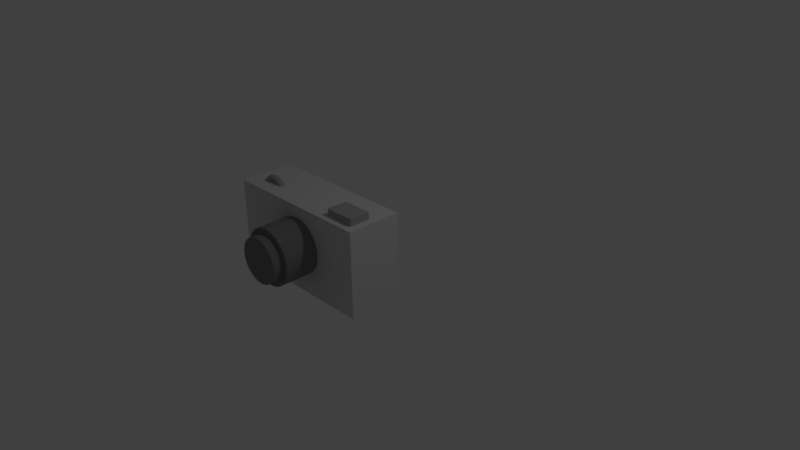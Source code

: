 # Source: camera.blend  (saved by Blender 2.77.0; exported with 4.5.12 LTS)
import bpy
from mathutils import Matrix  # noqa: F401  (used for matrix-valued properties, if any)

bpy.ops.wm.read_factory_settings(use_empty=True)
scene = bpy.context.scene
scene.name = 'Scene'

# ---- collections
col_collection_1 = bpy.data.collections.new('Collection 1'); scene.collection.children.link(col_collection_1)

# ---- materials (node trees are filled in below, after node groups)
mat_material_005 = bpy.data.materials.new('Material.005')
mat_material_005.alpha_threshold = 0.0
mat_material_005.roughness = 0.5
mat_material_001 = bpy.data.materials.new('Material.001')
mat_material_001.alpha_threshold = 0.0
mat_material_001.roughness = 0.5
mat_material_006 = bpy.data.materials.new('Material.006')
mat_material_006.alpha_threshold = 0.0
mat_material_006.roughness = 0.5
mat_material_007 = bpy.data.materials.new('Material.007')
mat_material_007.alpha_threshold = 0.0
mat_material_007.roughness = 0.5

# ---- material node trees
mat_material_005.use_nodes = True; mat_material_005.node_tree.nodes.clear()
_N = mat_material_005.node_tree.nodes; _L = mat_material_005.node_tree.links
n0 = _N.new('ShaderNodeOutputMaterial'); n0.name = 'Material Output'; n0.location = (300, 300)
n1 = _N.new('ShaderNodeBsdfDiffuse'); n1.name = 'Diffuse BSDF'; n1.location = (10, 300)
n1.inputs[0].default_value = (0.4109, 0.4109, 0.4109, 1.0)
_L.new(n1.outputs[0], n0.inputs[0])
n0.is_active_output = True
mat_material_001.use_nodes = True; mat_material_001.node_tree.nodes.clear()
_N = mat_material_001.node_tree.nodes; _L = mat_material_001.node_tree.links
n0 = _N.new('ShaderNodeOutputMaterial'); n0.name = 'Material Output'; n0.location = (300, 300)
n1 = _N.new('ShaderNodeBsdfDiffuse'); n1.name = 'Diffuse BSDF'; n1.location = (10, 300)
n1.inputs[0].default_value = (0.6738, 0.6738, 0.6738, 1.0)
_L.new(n1.outputs[0], n0.inputs[0])
n0.is_active_output = True
mat_material_006.use_nodes = True; mat_material_006.node_tree.nodes.clear()
_N = mat_material_006.node_tree.nodes; _L = mat_material_006.node_tree.links
n0 = _N.new('ShaderNodeOutputMaterial'); n0.name = 'Material Output'; n0.location = (300, 300)
n1 = _N.new('ShaderNodeBsdfDiffuse'); n1.name = 'Diffuse BSDF'; n1.location = (10, 300)
n1.inputs[0].default_value = (0.2203, 0.2203, 0.2203, 1.0)
_L.new(n1.outputs[0], n0.inputs[0])
n0.is_active_output = True
mat_material_007.use_nodes = True; mat_material_007.node_tree.nodes.clear()
_N = mat_material_007.node_tree.nodes; _L = mat_material_007.node_tree.links
n0 = _N.new('ShaderNodeOutputMaterial'); n0.name = 'Material Output'; n0.location = (300, 300)
n1 = _N.new('ShaderNodeBsdfDiffuse'); n1.name = 'Diffuse BSDF'; n1.location = (10, 300)
n1.inputs[0].default_value = (0.9551, 0.9551, 0.9551, 1.0)
_L.new(n1.outputs[0], n0.inputs[0])
n0.is_active_output = True

# ---- world
world_world = bpy.data.worlds.new('World'); scene.world = world_world
world_world.color = (0.05088, 0.05088, 0.05088)
world_world.use_sun_shadow = False
world_world.sun_shadow_jitter_overblur = 0.0
world_world.cycles.sampling_method = 'MANUAL'

# ---- cameras
cam_camera = bpy.data.cameras.new('Camera')
cam_camera.clip_end = 100.0
cam_camera.lens = 35.0
cam_camera.sensor_width = 32.0
cam_camera.sensor_height = 18.0
cam_camera.ortho_scale = 7.314
cam_camera.dof.focus_distance = 0.0

# ---- lights
light_lamp = bpy.data.lights.new('Lamp', 'POINT')
light_lamp.transmission_factor = 0.0
light_lamp.cutoff_distance = 30.0
light_lamp.energy = 100.0
light_lamp.shadow_buffer_clip_start = 1.001
light_lamp.shadow_soft_size = 0.1
light_lamp.shadow_maximum_resolution = 0.006
light_lamp.use_absolute_resolution = True

# ---- meshes
me_cube_001 = bpy.data.meshes.new('Cube.001')
me_cube_001.from_pydata([(-8.413, -4.768e-07, -1.538), (-8.456, -0.1587, -1.538), (-8.572, -0.2748, -1.538), (-8.731, -0.3173, -1.538), (-8.889, -0.2748, -1.538), (-9.006, -0.1587, -1.538), (-9.048, -4.768e-07, -1.538), (-9.006, 0.1587, -1.538), (-8.889, 0.2748, -1.538), (-8.731, 0.3173, -1.538), (-8.572, 0.2748, -1.538), (-8.456, 0.1587, -1.538), (-8.427, -4.612e-07, -1.331), (-8.469, -0.1587, -1.337), (-8.584, -0.2748, -1.352), (-8.742, -0.3173, -1.373), (-8.899, -0.2748, -1.394), (-9.014, -0.1587, -1.409), (-9.056, -4.675e-07, -1.414), (-9.014, 0.1587, -1.409), (-8.899, 0.2748, -1.394), (-8.742, 0.3173, -1.373), (-8.584, 0.2748, -1.352), (-8.469, 0.1587, -1.337), (-8.468, -4.458e-07, -1.128), (-8.509, -0.1587, -1.139), (-8.621, -0.2748, -1.169), (-8.774, -0.3173, -1.21), (-8.927, -0.2748, -1.251), (-9.039, -0.1587, -1.281), (-9.081, -4.582e-07, -1.292), (-9.039, 0.1587, -1.281), (-8.927, 0.2748, -1.251), (-8.774, 0.3173, -1.21), (-8.621, 0.2748, -1.169), (-8.509, 0.1587, -1.139), (-8.534, -4.31e-07, -0.9313), (-8.574, -0.1587, -0.9476), (-8.681, -0.2748, -0.992), (-8.827, -0.3173, -1.053), (-8.974, -0.2748, -1.113), (-9.081, -0.1587, -1.158), (-9.121, -4.493e-07, -1.174), (-9.081, 0.1587, -1.158), (-8.974, 0.2748, -1.113), (-8.827, 0.3173, -1.053), (-8.681, 0.2748, -0.992), (-8.574, 0.1587, -0.9476), (-8.626, -4.169e-07, -0.7452), (-8.663, -0.1587, -0.7664), (-8.763, -0.2748, -0.8245), (-8.901, -0.3173, -0.9038), (-9.038, -0.2748, -0.9832), (-9.139, -0.1587, -1.041), (-9.176, -4.409e-07, -1.062), (-9.139, 0.1587, -1.041), (-9.038, 0.2748, -0.9832), (-8.901, 0.3173, -0.9038), (-8.763, 0.2748, -0.8245), (-8.663, 0.1587, -0.7664), (-8.741, -4.039e-07, -0.5726), (-8.775, -0.1587, -0.5985), (-8.867, -0.2748, -0.6692), (-8.993, -0.3173, -0.7658), (-9.119, -0.2748, -0.8624), (-9.211, -0.1587, -0.9331), (-9.245, -4.331e-07, -0.959), (-9.211, 0.1587, -0.9331), (-9.119, 0.2748, -0.8624), (-8.993, 0.3173, -0.7658), (-8.867, 0.2748, -0.6692), (-8.775, 0.1587, -0.5985), (-8.878, -3.921e-07, -0.4166), (-8.908, -0.1587, -0.4467), (-8.99, -0.2748, -0.5288), (-9.103, -0.3173, -0.641), (-9.215, -0.2748, -0.7532), (-9.297, -0.1587, -0.8353), (-9.327, -4.26e-07, -0.8654), (-9.297, 0.1587, -0.8353), (-9.215, 0.2748, -0.7532), (-9.103, 0.3173, -0.641), (-8.99, 0.2748, -0.5288), (-8.908, 0.1587, -0.4467), (-9.034, -3.818e-07, -0.2798), (-9.06, -0.1587, -0.3135), (-9.131, -0.2748, -0.4056), (-9.227, -0.3173, -0.5315), (-9.324, -0.2748, -0.6574), (-9.395, -0.1587, -0.7495), (-9.421, -4.198e-07, -0.7833), (-9.395, 0.1587, -0.7495), (-9.324, 0.2748, -0.6574), (-9.227, 0.3173, -0.5315), (-9.131, 0.2748, -0.4056), (-9.06, 0.1587, -0.3135), (-9.207, -3.731e-07, -0.1645), (-9.228, -0.1587, -0.2013), (-9.286, -0.2748, -0.3019), (-9.365, -0.3173, -0.4393), (-9.445, -0.2748, -0.5767), (-9.503, -0.1587, -0.6773), (-9.524, -4.146e-07, -0.7141), (-9.503, 0.1587, -0.6773), (-9.445, 0.2748, -0.5767), (-9.365, 0.3173, -0.4393), (-9.286, 0.2748, -0.3019), (-9.228, 0.1587, -0.2013), (-9.393, -3.662e-07, -0.07269), (-9.409, -0.1587, -0.112), (-9.454, -0.2748, -0.2193), (-9.514, -0.3173, -0.3658), (-9.575, -0.2748, -0.5124), (-9.619, -0.1587, -0.6197), (-9.636, -4.104e-07, -0.659), (-9.619, 0.1587, -0.6197), (-9.575, 0.2748, -0.5124), (-9.514, 0.3173, -0.3658), (-9.454, 0.2748, -0.2193), (-9.409, 0.1587, -0.112), (-9.589, -3.611e-07, -0.005983), (-9.6, -0.1587, -0.04705), (-9.63, -0.2748, -0.1592), (-9.671, -0.3173, -0.3125), (-9.713, -0.2748, -0.4657), (-9.743, -0.1587, -0.5779), (-9.754, -4.074e-07, -0.619), (-9.743, 0.1587, -0.5779), (-9.713, 0.2748, -0.4657), (-9.671, 0.3173, -0.3125), (-9.63, 0.2748, -0.1592), (-9.6, 0.1587, -0.04705), (-9.793, -3.581e-07, 0.0345), (-9.798, -0.1587, -0.007644), (-9.814, -0.2748, -0.1228), (-9.834, -0.3173, -0.2801), (-9.855, -0.2748, -0.4374), (-9.87, -0.1587, -0.5525), (-9.876, -4.056e-07, -0.5947), (-9.87, 0.1587, -0.5525), (-9.855, 0.2748, -0.4374), (-9.834, 0.3173, -0.2801), (-9.814, 0.2748, -0.1228), (-9.798, 0.1587, -0.007644), (-10.0, -3.571e-07, 0.04808), (-10.0, -0.1587, 0.005566), (-10.0, -0.2748, -0.1106), (-10.0, -0.3173, -0.2692), (-10.0, -0.2748, -0.4279), (-10.0, -0.1587, -0.544), (-10.0, -4.05e-07, -0.5865), (-10.0, 0.1587, -0.544), (-10.0, 0.2748, -0.4279), (-10.0, 0.3173, -0.2692), (-10.0, 0.2748, -0.1106), (-10.0, 0.1587, 0.005566), (-10.21, -3.581e-07, 0.0345), (-10.2, -0.1587, -0.007644), (-10.19, -0.2748, -0.1228), (-10.17, -0.3173, -0.2801), (-10.14, -0.2748, -0.4374), (-10.13, -0.1587, -0.5525), (-10.12, -4.056e-07, -0.5947), (-10.13, 0.1587, -0.5525), (-10.14, 0.2748, -0.4374), (-10.17, 0.3173, -0.2801), (-10.19, 0.2748, -0.1228), (-10.2, 0.1587, -0.007644), (-10.41, -3.611e-07, -0.005983), (-10.4, -0.1587, -0.04705), (-10.37, -0.2748, -0.1592), (-10.33, -0.3173, -0.3125), (-10.29, -0.2748, -0.4657), (-10.26, -0.1587, -0.5779), (-10.25, -4.074e-07, -0.619), (-10.26, 0.1587, -0.5779), (-10.29, 0.2748, -0.4657), (-10.33, 0.3173, -0.3125), (-10.37, 0.2748, -0.1592), (-10.4, 0.1587, -0.04705), (-10.61, -3.662e-07, -0.07269), (-10.59, -0.1587, -0.112), (-10.55, -0.2748, -0.2193), (-10.49, -0.3173, -0.3658), (-10.42, -0.2748, -0.5124), (-10.38, -0.1587, -0.6197), (-10.36, -4.104e-07, -0.659), (-10.38, 0.1587, -0.6197), (-10.42, 0.2748, -0.5124), (-10.49, 0.3173, -0.3658), (-10.55, 0.2748, -0.2193), (-10.59, 0.1587, -0.112), (-10.79, -3.731e-07, -0.1645), (-10.77, -0.1587, -0.2013), (-10.71, -0.2748, -0.3019), (-10.63, -0.3173, -0.4393), (-10.56, -0.2748, -0.5767), (-10.5, -0.1587, -0.6773), (-10.48, -4.146e-07, -0.7141), (-10.5, 0.1587, -0.6773), (-10.56, 0.2748, -0.5767), (-10.63, 0.3173, -0.4393), (-10.71, 0.2748, -0.3019), (-10.77, 0.1587, -0.2013), (-10.97, -3.818e-07, -0.2798), (-10.94, -0.1587, -0.3135), (-10.87, -0.2748, -0.4056), (-10.77, -0.3173, -0.5315), (-10.68, -0.2748, -0.6574), (-10.61, -0.1587, -0.7495), (-10.58, -4.198e-07, -0.7833), (-10.61, 0.1587, -0.7495), (-10.68, 0.2748, -0.6574), (-10.77, 0.3173, -0.5315), (-10.87, 0.2748, -0.4056), (-10.94, 0.1587, -0.3135), (-11.12, -3.921e-07, -0.4166), (-11.09, -0.1587, -0.4467), (-11.01, -0.2748, -0.5288), (-10.9, -0.3173, -0.641), (-10.79, -0.2748, -0.7532), (-10.7, -0.1587, -0.8353), (-10.67, -4.26e-07, -0.8654), (-10.7, 0.1587, -0.8353), (-10.79, 0.2748, -0.7532), (-10.9, 0.3173, -0.641), (-11.01, 0.2748, -0.5288), (-11.09, 0.1587, -0.4467), (-11.26, -4.039e-07, -0.5726), (-11.22, -0.1587, -0.5985), (-11.13, -0.2748, -0.6692), (-11.01, -0.3173, -0.7658), (-10.88, -0.2748, -0.8624), (-10.79, -0.1587, -0.9331), (-10.76, -4.331e-07, -0.959), (-10.79, 0.1587, -0.9331), (-10.88, 0.2748, -0.8624), (-11.01, 0.3173, -0.7658), (-11.13, 0.2748, -0.6692), (-11.22, 0.1587, -0.5985), (-11.37, -4.169e-07, -0.7452), (-11.34, -0.1587, -0.7664), (-11.24, -0.2748, -0.8245), (-11.1, -0.3173, -0.9038), (-10.96, -0.2748, -0.9832), (-10.86, -0.1587, -1.041), (-10.82, -4.409e-07, -1.062), (-10.86, 0.1587, -1.041), (-10.96, 0.2748, -0.9832), (-11.1, 0.3173, -0.9038), (-11.24, 0.2748, -0.8245), (-11.34, 0.1587, -0.7664), (-11.47, -4.31e-07, -0.9313), (-11.43, -0.1587, -0.9476), (-11.32, -0.2748, -0.992), (-11.17, -0.3173, -1.053), (-11.03, -0.2748, -1.113), (-10.92, -0.1587, -1.158), (-10.88, -4.493e-07, -1.174), (-10.92, 0.1587, -1.158), (-11.03, 0.2748, -1.113), (-11.17, 0.3173, -1.053), (-11.32, 0.2748, -0.992), (-11.43, 0.1587, -0.9476), (-11.53, -4.458e-07, -1.128), (-11.49, -0.1587, -1.139), (-11.38, -0.2748, -1.169), (-11.23, -0.3173, -1.21), (-11.07, -0.2748, -1.251), (-10.96, -0.1587, -1.281), (-10.92, -4.582e-07, -1.292), (-10.96, 0.1587, -1.281), (-11.07, 0.2748, -1.251), (-11.23, 0.3173, -1.21), (-11.38, 0.2748, -1.169), (-11.49, 0.1587, -1.139), (-11.57, -4.612e-07, -1.331), (-11.53, -0.1587, -1.337), (-11.42, -0.2748, -1.352), (-11.26, -0.3173, -1.373), (-11.1, -0.2748, -1.394), (-10.99, -0.1587, -1.409), (-10.94, -4.675e-07, -1.414), (-10.99, 0.1587, -1.409), (-11.1, 0.2748, -1.394), (-11.26, 0.3173, -1.373), (-11.42, 0.2748, -1.352), (-11.53, 0.1587, -1.337), (-11.59, -4.768e-07, -1.538), (-11.54, -0.1587, -1.538), (-11.43, -0.2748, -1.538), (-11.27, -0.3173, -1.538), (-11.11, -0.2748, -1.538), (-10.99, -0.1587, -1.538), (-10.95, -4.768e-07, -1.538), (-10.99, 0.1587, -1.538), (-11.11, 0.2748, -1.538), (-11.27, 0.3173, -1.538), (-11.43, 0.2748, -1.538), (-11.54, 0.1587, -1.538), (-11.57, -4.925e-07, -1.746), (-11.53, -0.1587, -1.74), (-11.42, -0.2748, -1.725), (-11.26, -0.3173, -1.704), (-11.1, -0.2748, -1.683), (-10.99, -0.1587, -1.668), (-10.94, -4.862e-07, -1.663), (-10.99, 0.1587, -1.668), (-11.1, 0.2748, -1.683), (-11.26, 0.3173, -1.704), (-11.42, 0.2748, -1.725), (-11.53, 0.1587, -1.74), (-11.53, -5.078e-07, -1.949), (-11.49, -0.1587, -1.938), (-11.38, -0.2748, -1.908), (-11.23, -0.3173, -1.867), (-11.07, -0.2748, -1.826), (-10.96, -0.1587, -1.796), (-10.92, -4.954e-07, -1.785), (-10.96, 0.1587, -1.796), (-11.07, 0.2748, -1.826), (-11.23, 0.3173, -1.867), (-11.38, 0.2748, -1.908), (-11.49, 0.1587, -1.938), (-11.47, -5.227e-07, -2.146), (-11.43, -0.1587, -2.129), (-11.32, -0.2748, -2.085), (-11.17, -0.3173, -2.024), (-11.03, -0.2748, -1.963), (-10.92, -0.1587, -1.919), (-10.88, -5.043e-07, -1.903), (-10.92, 0.1587, -1.919), (-11.03, 0.2748, -1.963), (-11.17, 0.3173, -2.024), (-11.32, 0.2748, -2.085), (-11.43, 0.1587, -2.129), (-11.37, -5.367e-07, -2.332), (-11.34, -0.1587, -2.31), (-11.24, -0.2748, -2.252), (-11.1, -0.3173, -2.173), (-10.96, -0.2748, -2.094), (-10.86, -0.1587, -2.036), (-10.82, -5.128e-07, -2.014), (-10.86, 0.1587, -2.036), (-10.96, 0.2748, -2.094), (-11.1, 0.3173, -2.173), (-11.24, 0.2748, -2.252), (-11.34, 0.1587, -2.31), (-11.26, -5.498e-07, -2.504), (-11.22, -0.1587, -2.478), (-11.13, -0.2748, -2.408), (-11.01, -0.3173, -2.311), (-10.88, -0.2748, -2.215), (-10.79, -0.1587, -2.144), (-10.76, -5.206e-07, -2.118), (-10.79, 0.1587, -2.144), (-10.88, 0.2748, -2.215), (-11.01, 0.3173, -2.311), (-11.13, 0.2748, -2.408), (-11.22, 0.1587, -2.478), (-11.12, -5.615e-07, -2.66), (-11.09, -0.1587, -2.63), (-11.01, -0.2748, -2.548), (-10.9, -0.3173, -2.436), (-10.79, -0.2748, -2.324), (-10.7, -0.1587, -2.242), (-10.67, -5.277e-07, -2.212), (-10.7, 0.1587, -2.242), (-10.79, 0.2748, -2.324), (-10.9, 0.3173, -2.436), (-11.01, 0.2748, -2.548), (-11.09, 0.1587, -2.63), (-10.97, -5.719e-07, -2.797), (-10.94, -0.1587, -2.763), (-10.87, -0.2748, -2.671), (-10.77, -0.3173, -2.545), (-10.68, -0.2748, -2.42), (-10.61, -0.1587, -2.327), (-10.58, -5.339e-07, -2.294), (-10.61, 0.1587, -2.327), (-10.68, 0.2748, -2.42), (-10.77, 0.3173, -2.545), (-10.87, 0.2748, -2.671), (-10.94, 0.1587, -2.763), (-10.79, -5.806e-07, -2.912), (-10.77, -0.1587, -2.876), (-10.71, -0.2748, -2.775), (-10.63, -0.3173, -2.638), (-10.56, -0.2748, -2.5), (-10.5, -0.1587, -2.4), (-10.48, -5.391e-07, -2.363), (-10.5, 0.1587, -2.4), (-10.56, 0.2748, -2.5), (-10.63, 0.3173, -2.638), (-10.71, 0.2748, -2.775), (-10.77, 0.1587, -2.876), (-10.61, -5.875e-07, -3.004), (-10.59, -0.1587, -2.965), (-10.55, -0.2748, -2.858), (-10.49, -0.3173, -2.711), (-10.42, -0.2748, -2.565), (-10.38, -0.1587, -2.457), (-10.36, -5.432e-07, -2.418), (-10.38, 0.1587, -2.457), (-10.42, 0.2748, -2.565), (-10.49, 0.3173, -2.711), (-10.55, 0.2748, -2.858), (-10.59, 0.1587, -2.965), (-10.41, -5.925e-07, -3.071), (-10.4, -0.1587, -3.03), (-10.37, -0.2748, -2.918), (-10.33, -0.3173, -2.764), (-10.29, -0.2748, -2.611), (-10.26, -0.1587, -2.499), (-10.25, -5.463e-07, -2.458), (-10.26, 0.1587, -2.499), (-10.29, 0.2748, -2.611), (-10.33, 0.3173, -2.764), (-10.37, 0.2748, -2.918), (-10.4, 0.1587, -3.03), (-10.21, -5.956e-07, -3.111), (-10.2, -0.1587, -3.069), (-10.19, -0.2748, -2.954), (-10.17, -0.3173, -2.797), (-10.14, -0.2748, -2.64), (-10.13, -0.1587, -2.524), (-10.12, -5.481e-07, -2.482), (-10.13, 0.1587, -2.524), (-10.14, 0.2748, -2.64), (-10.17, 0.3173, -2.797), (-10.19, 0.2748, -2.954), (-10.2, 0.1587, -3.069), (-10.0, -5.966e-07, -3.125), (-10.0, -0.1587, -3.082), (-10.0, -0.2748, -2.966), (-10.0, -0.3173, -2.808), (-10.0, -0.2748, -2.649), (-10.0, -0.1587, -2.533), (-10.0, -5.487e-07, -2.49), (-10.0, 0.1587, -2.533), (-10.0, 0.2748, -2.649), (-10.0, 0.3173, -2.808), (-10.0, 0.2748, -2.966), (-10.0, 0.1587, -3.082), (-9.793, -5.956e-07, -3.111), (-9.798, -0.1587, -3.069), (-9.814, -0.2748, -2.954), (-9.834, -0.3173, -2.797), (-9.855, -0.2748, -2.64), (-9.87, -0.1587, -2.524), (-9.876, -5.481e-07, -2.482), (-9.87, 0.1587, -2.524), (-9.855, 0.2748, -2.64), (-9.834, 0.3173, -2.797), (-9.814, 0.2748, -2.954), (-9.798, 0.1587, -3.069), (-9.589, -5.925e-07, -3.071), (-9.6, -0.1587, -3.03), (-9.63, -0.2748, -2.918), (-9.671, -0.3173, -2.764), (-9.713, -0.2748, -2.611), (-9.743, -0.1587, -2.499), (-9.754, -5.463e-07, -2.458), (-9.743, 0.1587, -2.499), (-9.713, 0.2748, -2.611), (-9.671, 0.3173, -2.764), (-9.63, 0.2748, -2.918), (-9.6, 0.1587, -3.03), (-9.393, -5.875e-07, -3.004), (-9.409, -0.1587, -2.965), (-9.454, -0.2748, -2.858), (-9.514, -0.3173, -2.711), (-9.575, -0.2748, -2.564), (-9.619, -0.1587, -2.457), (-9.636, -5.432e-07, -2.418), (-9.619, 0.1587, -2.457), (-9.575, 0.2748, -2.565), (-9.514, 0.3173, -2.711), (-9.454, 0.2748, -2.858), (-9.409, 0.1587, -2.965), (-9.207, -5.806e-07, -2.912), (-9.228, -0.1587, -2.876), (-9.286, -0.2748, -2.775), (-9.365, -0.3173, -2.638), (-9.445, -0.2748, -2.5), (-9.503, -0.1587, -2.4), (-9.524, -5.391e-07, -2.363), (-9.503, 0.1587, -2.4), (-9.445, 0.2748, -2.5), (-9.365, 0.3173, -2.638), (-9.286, 0.2748, -2.775), (-9.228, 0.1587, -2.876), (-9.034, -5.719e-07, -2.797), (-9.06, -0.1587, -2.763), (-9.131, -0.2748, -2.671), (-9.227, -0.3173, -2.545), (-9.324, -0.2748, -2.42), (-9.395, -0.1587, -2.327), (-9.421, -5.339e-07, -2.294), (-9.395, 0.1587, -2.327), (-9.324, 0.2748, -2.42), (-9.227, 0.3173, -2.545), (-9.131, 0.2748, -2.671), (-9.06, 0.1587, -2.763), (-8.878, -5.615e-07, -2.66), (-8.908, -0.1587, -2.63), (-8.99, -0.2748, -2.548), (-9.103, -0.3173, -2.436), (-9.215, -0.2748, -2.324), (-9.297, -0.1587, -2.242), (-9.327, -5.277e-07, -2.212), (-9.297, 0.1587, -2.242), (-9.215, 0.2748, -2.324), (-9.103, 0.3173, -2.436), (-8.99, 0.2748, -2.548), (-8.908, 0.1587, -2.63), (-8.741, -5.498e-07, -2.504), (-8.775, -0.1587, -2.478), (-8.867, -0.2748, -2.408), (-8.993, -0.3173, -2.311), (-9.119, -0.2748, -2.215), (-9.211, -0.1587, -2.144), (-9.245, -5.206e-07, -2.118), (-9.211, 0.1587, -2.144), (-9.119, 0.2748, -2.215), (-8.993, 0.3173, -2.311), (-8.867, 0.2748, -2.408), (-8.775, 0.1587, -2.478), (-8.626, -5.367e-07, -2.332), (-8.663, -0.1587, -2.31), (-8.763, -0.2748, -2.252), (-8.901, -0.3173, -2.173), (-9.038, -0.2748, -2.094), (-9.139, -0.1587, -2.036), (-9.176, -5.128e-07, -2.014), (-9.139, 0.1587, -2.036), (-9.038, 0.2748, -2.094), (-8.901, 0.3173, -2.173), (-8.763, 0.2748, -2.252), (-8.663, 0.1587, -2.31), (-8.534, -5.227e-07, -2.146), (-8.574, -0.1587, -2.129), (-8.681, -0.2748, -2.085), (-8.827, -0.3173, -2.024), (-8.974, -0.2748, -1.963), (-9.081, -0.1587, -1.919), (-9.121, -5.043e-07, -1.903), (-9.081, 0.1587, -1.919), (-8.974, 0.2748, -1.963), (-8.827, 0.3173, -2.024), (-8.681, 0.2748, -2.085), (-8.574, 0.1587, -2.129), (-8.468, -5.078e-07, -1.949), (-8.509, -0.1587, -1.938), (-8.621, -0.2748, -1.908), (-8.774, -0.3173, -1.867), (-8.927, -0.2748, -1.826), (-9.039, -0.1587, -1.796), (-9.081, -4.954e-07, -1.785), (-9.039, 0.1587, -1.796), (-8.927, 0.2748, -1.826), (-8.774, 0.3173, -1.867), (-8.621, 0.2748, -1.908), (-8.509, 0.1587, -1.938), (-8.427, -4.925e-07, -1.746), (-8.469, -0.1587, -1.74), (-8.584, -0.2748, -1.725), (-8.742, -0.3173, -1.704), (-8.899, -0.2748, -1.683), (-9.014, -0.1587, -1.668), (-9.056, -4.862e-07, -1.663), (-9.014, 0.1587, -1.668), (-8.899, 0.2748, -1.683), (-8.742, 0.3173, -1.704), (-8.584, 0.2748, -1.725), (-8.469, 0.1587, -1.74), (-1.0, -1.0, -1.0), (-1.0, -1.0, 1.788e-07), (-1.0, 1.0, -1.0), (-1.0, 1.0, 1.788e-07), (2.0, -1.0, -1.0), (2.0, -1.0, 1.788e-07), (2.0, 1.0, -1.0), (2.0, 1.0, 1.788e-07)], [], [(0, 12, 13, 1), (1, 13, 14, 2), (2, 14, 15, 3), (3, 15, 16, 4), (4, 16, 17, 5), (5, 17, 18, 6), (6, 18, 19, 7), (7, 19, 20, 8), (8, 20, 21, 9), (9, 21, 22, 10), (10, 22, 23, 11), (0, 11, 23, 12), (12, 24, 25, 13), (13, 25, 26, 14), (14, 26, 27, 15), (15, 27, 28, 16), (16, 28, 29, 17), (17, 29, 30, 18), (18, 30, 31, 19), (19, 31, 32, 20), (20, 32, 33, 21), (21, 33, 34, 22), (22, 34, 35, 23), (23, 35, 24, 12), (24, 36, 37, 25), (25, 37, 38, 26), (26, 38, 39, 27), (27, 39, 40, 28), (28, 40, 41, 29), (29, 41, 42, 30), (30, 42, 43, 31), (31, 43, 44, 32), (32, 44, 45, 33), (33, 45, 46, 34), (34, 46, 47, 35), (35, 47, 36, 24), (36, 48, 49, 37), (37, 49, 50, 38), (38, 50, 51, 39), (39, 51, 52, 40), (40, 52, 53, 41), (41, 53, 54, 42), (42, 54, 55, 43), (43, 55, 56, 44), (44, 56, 57, 45), (45, 57, 58, 46), (46, 58, 59, 47), (47, 59, 48, 36), (48, 60, 61, 49), (49, 61, 62, 50), (50, 62, 63, 51), (51, 63, 64, 52), (52, 64, 65, 53), (53, 65, 66, 54), (54, 66, 67, 55), (55, 67, 68, 56), (56, 68, 69, 57), (57, 69, 70, 58), (58, 70, 71, 59), (59, 71, 60, 48), (60, 72, 73, 61), (61, 73, 74, 62), (62, 74, 75, 63), (63, 75, 76, 64), (64, 76, 77, 65), (65, 77, 78, 66), (66, 78, 79, 67), (67, 79, 80, 68), (68, 80, 81, 69), (69, 81, 82, 70), (70, 82, 83, 71), (71, 83, 72, 60), (72, 84, 85, 73), (73, 85, 86, 74), (74, 86, 87, 75), (75, 87, 88, 76), (76, 88, 89, 77), (77, 89, 90, 78), (78, 90, 91, 79), (79, 91, 92, 80), (80, 92, 93, 81), (81, 93, 94, 82), (82, 94, 95, 83), (83, 95, 84, 72), (84, 96, 97, 85), (85, 97, 98, 86), (86, 98, 99, 87), (87, 99, 100, 88), (88, 100, 101, 89), (89, 101, 102, 90), (90, 102, 103, 91), (91, 103, 104, 92), (92, 104, 105, 93), (93, 105, 106, 94), (94, 106, 107, 95), (95, 107, 96, 84), (96, 108, 109, 97), (97, 109, 110, 98), (98, 110, 111, 99), (99, 111, 112, 100), (100, 112, 113, 101), (101, 113, 114, 102), (102, 114, 115, 103), (103, 115, 116, 104), (104, 116, 117, 105), (105, 117, 118, 106), (106, 118, 119, 107), (107, 119, 108, 96), (108, 120, 121, 109), (109, 121, 122, 110), (110, 122, 123, 111), (111, 123, 124, 112), (112, 124, 125, 113), (113, 125, 126, 114), (114, 126, 127, 115), (115, 127, 128, 116), (116, 128, 129, 117), (117, 129, 130, 118), (118, 130, 131, 119), (119, 131, 120, 108), (120, 132, 133, 121), (121, 133, 134, 122), (122, 134, 135, 123), (123, 135, 136, 124), (124, 136, 137, 125), (125, 137, 138, 126), (126, 138, 139, 127), (127, 139, 140, 128), (128, 140, 141, 129), (129, 141, 142, 130), (130, 142, 143, 131), (131, 143, 132, 120), (132, 144, 145, 133), (133, 145, 146, 134), (134, 146, 147, 135), (135, 147, 148, 136), (136, 148, 149, 137), (137, 149, 150, 138), (138, 150, 151, 139), (139, 151, 152, 140), (140, 152, 153, 141), (141, 153, 154, 142), (142, 154, 155, 143), (143, 155, 144, 132), (144, 156, 157, 145), (145, 157, 158, 146), (146, 158, 159, 147), (147, 159, 160, 148), (148, 160, 161, 149), (149, 161, 162, 150), (150, 162, 163, 151), (151, 163, 164, 152), (152, 164, 165, 153), (153, 165, 166, 154), (154, 166, 167, 155), (155, 167, 156, 144), (156, 168, 169, 157), (157, 169, 170, 158), (158, 170, 171, 159), (159, 171, 172, 160), (160, 172, 173, 161), (161, 173, 174, 162), (162, 174, 175, 163), (163, 175, 176, 164), (164, 176, 177, 165), (165, 177, 178, 166), (166, 178, 179, 167), (167, 179, 168, 156), (168, 180, 181, 169), (169, 181, 182, 170), (170, 182, 183, 171), (171, 183, 184, 172), (172, 184, 185, 173), (173, 185, 186, 174), (174, 186, 187, 175), (175, 187, 188, 176), (176, 188, 189, 177), (177, 189, 190, 178), (178, 190, 191, 179), (179, 191, 180, 168), (180, 192, 193, 181), (181, 193, 194, 182), (182, 194, 195, 183), (183, 195, 196, 184), (184, 196, 197, 185), (185, 197, 198, 186), (186, 198, 199, 187), (187, 199, 200, 188), (188, 200, 201, 189), (189, 201, 202, 190), (190, 202, 203, 191), (191, 203, 192, 180), (192, 204, 205, 193), (193, 205, 206, 194), (194, 206, 207, 195), (195, 207, 208, 196), (196, 208, 209, 197), (197, 209, 210, 198), (198, 210, 211, 199), (199, 211, 212, 200), (200, 212, 213, 201), (201, 213, 214, 202), (202, 214, 215, 203), (203, 215, 204, 192), (204, 216, 217, 205), (205, 217, 218, 206), (206, 218, 219, 207), (207, 219, 220, 208), (208, 220, 221, 209), (209, 221, 222, 210), (210, 222, 223, 211), (211, 223, 224, 212), (212, 224, 225, 213), (213, 225, 226, 214), (214, 226, 227, 215), (215, 227, 216, 204), (216, 228, 229, 217), (217, 229, 230, 218), (218, 230, 231, 219), (219, 231, 232, 220), (220, 232, 233, 221), (221, 233, 234, 222), (222, 234, 235, 223), (223, 235, 236, 224), (224, 236, 237, 225), (225, 237, 238, 226), (226, 238, 239, 227), (227, 239, 228, 216), (228, 240, 241, 229), (229, 241, 242, 230), (230, 242, 243, 231), (231, 243, 244, 232), (232, 244, 245, 233), (233, 245, 246, 234), (234, 246, 247, 235), (235, 247, 248, 236), (236, 248, 249, 237), (237, 249, 250, 238), (238, 250, 251, 239), (239, 251, 240, 228), (240, 252, 253, 241), (241, 253, 254, 242), (242, 254, 255, 243), (243, 255, 256, 244), (244, 256, 257, 245), (245, 257, 258, 246), (246, 258, 259, 247), (247, 259, 260, 248), (248, 260, 261, 249), (249, 261, 262, 250), (250, 262, 263, 251), (251, 263, 252, 240), (252, 264, 265, 253), (253, 265, 266, 254), (254, 266, 267, 255), (255, 267, 268, 256), (256, 268, 269, 257), (257, 269, 270, 258), (258, 270, 271, 259), (259, 271, 272, 260), (260, 272, 273, 261), (261, 273, 274, 262), (262, 274, 275, 263), (263, 275, 264, 252), (264, 276, 277, 265), (265, 277, 278, 266), (266, 278, 279, 267), (267, 279, 280, 268), (268, 280, 281, 269), (269, 281, 282, 270), (270, 282, 283, 271), (271, 283, 284, 272), (272, 284, 285, 273), (273, 285, 286, 274), (274, 286, 287, 275), (275, 287, 276, 264), (276, 288, 289, 277), (277, 289, 290, 278), (278, 290, 291, 279), (279, 291, 292, 280), (280, 292, 293, 281), (281, 293, 294, 282), (282, 294, 295, 283), (283, 295, 296, 284), (284, 296, 297, 285), (285, 297, 298, 286), (286, 298, 299, 287), (287, 299, 288, 276), (288, 300, 301, 289), (289, 301, 302, 290), (290, 302, 303, 291), (291, 303, 304, 292), (292, 304, 305, 293), (293, 305, 306, 294), (294, 306, 307, 295), (295, 307, 308, 296), (296, 308, 309, 297), (297, 309, 310, 298), (298, 310, 311, 299), (299, 311, 300, 288), (300, 312, 313, 301), (301, 313, 314, 302), (302, 314, 315, 303), (303, 315, 316, 304), (304, 316, 317, 305), (305, 317, 318, 306), (306, 318, 319, 307), (307, 319, 320, 308), (308, 320, 321, 309), (309, 321, 322, 310), (310, 322, 323, 311), (311, 323, 312, 300), (312, 324, 325, 313), (313, 325, 326, 314), (314, 326, 327, 315), (315, 327, 328, 316), (316, 328, 329, 317), (317, 329, 330, 318), (318, 330, 331, 319), (319, 331, 332, 320), (320, 332, 333, 321), (321, 333, 334, 322), (322, 334, 335, 323), (323, 335, 324, 312), (324, 336, 337, 325), (325, 337, 338, 326), (326, 338, 339, 327), (327, 339, 340, 328), (328, 340, 341, 329), (329, 341, 342, 330), (330, 342, 343, 331), (331, 343, 344, 332), (332, 344, 345, 333), (333, 345, 346, 334), (334, 346, 347, 335), (335, 347, 336, 324), (336, 348, 349, 337), (337, 349, 350, 338), (338, 350, 351, 339), (339, 351, 352, 340), (340, 352, 353, 341), (341, 353, 354, 342), (342, 354, 355, 343), (343, 355, 356, 344), (344, 356, 357, 345), (345, 357, 358, 346), (346, 358, 359, 347), (347, 359, 348, 336), (348, 360, 361, 349), (349, 361, 362, 350), (350, 362, 363, 351), (351, 363, 364, 352), (352, 364, 365, 353), (353, 365, 366, 354), (354, 366, 367, 355), (355, 367, 368, 356), (356, 368, 369, 357), (357, 369, 370, 358), (358, 370, 371, 359), (359, 371, 360, 348), (360, 372, 373, 361), (361, 373, 374, 362), (362, 374, 375, 363), (363, 375, 376, 364), (364, 376, 377, 365), (365, 377, 378, 366), (366, 378, 379, 367), (367, 379, 380, 368), (368, 380, 381, 369), (369, 381, 382, 370), (370, 382, 383, 371), (371, 383, 372, 360), (372, 384, 385, 373), (373, 385, 386, 374), (374, 386, 387, 375), (375, 387, 388, 376), (376, 388, 389, 377), (377, 389, 390, 378), (378, 390, 391, 379), (379, 391, 392, 380), (380, 392, 393, 381), (381, 393, 394, 382), (382, 394, 395, 383), (383, 395, 384, 372), (384, 396, 397, 385), (385, 397, 398, 386), (386, 398, 399, 387), (387, 399, 400, 388), (388, 400, 401, 389), (389, 401, 402, 390), (390, 402, 403, 391), (391, 403, 404, 392), (392, 404, 405, 393), (393, 405, 406, 394), (394, 406, 407, 395), (395, 407, 396, 384), (396, 408, 409, 397), (397, 409, 410, 398), (398, 410, 411, 399), (399, 411, 412, 400), (400, 412, 413, 401), (401, 413, 414, 402), (402, 414, 415, 403), (403, 415, 416, 404), (404, 416, 417, 405), (405, 417, 418, 406), (406, 418, 419, 407), (407, 419, 408, 396), (408, 420, 421, 409), (409, 421, 422, 410), (410, 422, 423, 411), (411, 423, 424, 412), (412, 424, 425, 413), (413, 425, 426, 414), (414, 426, 427, 415), (415, 427, 428, 416), (416, 428, 429, 417), (417, 429, 430, 418), (418, 430, 431, 419), (419, 431, 420, 408), (420, 432, 433, 421), (421, 433, 434, 422), (422, 434, 435, 423), (423, 435, 436, 424), (424, 436, 437, 425), (425, 437, 438, 426), (426, 438, 439, 427), (427, 439, 440, 428), (428, 440, 441, 429), (429, 441, 442, 430), (430, 442, 443, 431), (431, 443, 432, 420), (432, 444, 445, 433), (433, 445, 446, 434), (434, 446, 447, 435), (435, 447, 448, 436), (436, 448, 449, 437), (437, 449, 450, 438), (438, 450, 451, 439), (439, 451, 452, 440), (440, 452, 453, 441), (441, 453, 454, 442), (442, 454, 455, 443), (443, 455, 444, 432), (444, 456, 457, 445), (445, 457, 458, 446), (446, 458, 459, 447), (447, 459, 460, 448), (448, 460, 461, 449), (449, 461, 462, 450), (450, 462, 463, 451), (451, 463, 464, 452), (452, 464, 465, 453), (453, 465, 466, 454), (454, 466, 467, 455), (455, 467, 456, 444), (456, 468, 469, 457), (457, 469, 470, 458), (458, 470, 471, 459), (459, 471, 472, 460), (460, 472, 473, 461), (461, 473, 474, 462), (462, 474, 475, 463), (463, 475, 476, 464), (464, 476, 477, 465), (465, 477, 478, 466), (466, 478, 479, 467), (467, 479, 468, 456), (468, 480, 481, 469), (469, 481, 482, 470), (470, 482, 483, 471), (471, 483, 484, 472), (472, 484, 485, 473), (473, 485, 486, 474), (474, 486, 487, 475), (475, 487, 488, 476), (476, 488, 489, 477), (477, 489, 490, 478), (478, 490, 491, 479), (479, 491, 480, 468), (480, 492, 493, 481), (481, 493, 494, 482), (482, 494, 495, 483), (483, 495, 496, 484), (484, 496, 497, 485), (485, 497, 498, 486), (486, 498, 499, 487), (487, 499, 500, 488), (488, 500, 501, 489), (489, 501, 502, 490), (490, 502, 503, 491), (491, 503, 492, 480), (492, 504, 505, 493), (493, 505, 506, 494), (494, 506, 507, 495), (495, 507, 508, 496), (496, 508, 509, 497), (497, 509, 510, 498), (498, 510, 511, 499), (499, 511, 512, 500), (500, 512, 513, 501), (501, 513, 514, 502), (502, 514, 515, 503), (503, 515, 504, 492), (504, 516, 517, 505), (505, 517, 518, 506), (506, 518, 519, 507), (507, 519, 520, 508), (508, 520, 521, 509), (509, 521, 522, 510), (510, 522, 523, 511), (511, 523, 524, 512), (512, 524, 525, 513), (513, 525, 526, 514), (514, 526, 527, 515), (515, 527, 516, 504), (516, 528, 529, 517), (517, 529, 530, 518), (518, 530, 531, 519), (519, 531, 532, 520), (520, 532, 533, 521), (521, 533, 534, 522), (522, 534, 535, 523), (523, 535, 536, 524), (524, 536, 537, 525), (525, 537, 538, 526), (526, 538, 539, 527), (527, 539, 528, 516), (528, 540, 541, 529), (529, 541, 542, 530), (530, 542, 543, 531), (531, 543, 544, 532), (532, 544, 545, 533), (533, 545, 546, 534), (534, 546, 547, 535), (535, 547, 548, 536), (536, 548, 549, 537), (537, 549, 550, 538), (538, 550, 551, 539), (539, 551, 540, 528), (540, 552, 553, 541), (541, 553, 554, 542), (542, 554, 555, 543), (543, 555, 556, 544), (544, 556, 557, 545), (545, 557, 558, 546), (546, 558, 559, 547), (547, 559, 560, 548), (548, 560, 561, 549), (549, 561, 562, 550), (550, 562, 563, 551), (551, 563, 552, 540), (552, 564, 565, 553), (553, 565, 566, 554), (554, 566, 567, 555), (555, 567, 568, 556), (556, 568, 569, 557), (557, 569, 570, 558), (558, 570, 571, 559), (559, 571, 572, 560), (560, 572, 573, 561), (561, 573, 574, 562), (562, 574, 575, 563), (563, 575, 564, 552), (564, 0, 1, 565), (565, 1, 2, 566), (566, 2, 3, 567), (567, 3, 4, 568), (568, 4, 5, 569), (569, 5, 6, 570), (570, 6, 7, 571), (571, 7, 8, 572), (572, 8, 9, 573), (573, 9, 10, 574), (574, 10, 11, 575), (575, 11, 0, 564), (577, 579, 578, 576), (579, 583, 582, 578), (583, 581, 580, 582), (581, 577, 576, 580), (576, 578, 582, 580), (581, 583, 579, 577)])
me_cube_001.materials.append(mat_material_005)
me_cube_001.use_remesh_preserve_volume = False
me_cube_001.use_remesh_preserve_attributes = False
me_cube_001.use_mirror_vertex_groups = False
me_cube_001.update()
me_cube = bpy.data.meshes.new('Cube')
me_cube.from_pydata([(1.0, -0.3, -1.0), (1.0, -1.0, -1.0), (-1.0, -1.0, -1.0), (-1.0, -0.3, -1.0), (1.0, -0.3, 0.1), (1.0, -1.0, 0.1), (-1.0, -1.0, 0.1), (-1.0, -0.3, 0.1)], [], [(0, 1, 2, 3), (4, 7, 6, 5), (0, 4, 5, 1), (1, 5, 6, 2), (2, 6, 7, 3), (4, 0, 3, 7)])
me_cube.materials.append(mat_material_001)
me_cube.use_remesh_preserve_volume = False
me_cube.use_remesh_preserve_attributes = False
me_cube.use_mirror_vertex_groups = False
me_cube.update()
me_cylinder_001 = bpy.data.meshes.new('Cylinder.001')
me_cylinder_001.from_pydata([(0.0, 1.25, -1.944), (0.0, 1.25, 0.5556), (0.2439, 1.226, -1.944), (0.2439, 1.226, 0.5556), (0.4784, 1.155, -1.944), (0.4784, 1.155, 0.5556), (0.6945, 1.039, -1.944), (0.6945, 1.039, 0.5556), (0.8839, 0.8839, -1.944), (0.8839, 0.8839, 0.5556), (1.039, 0.6945, -1.944), (1.039, 0.6945, 0.5556), (1.155, 0.4784, -1.944), (1.155, 0.4784, 0.5556), (1.226, 0.2439, -1.944), (1.226, 0.2439, 0.5556), (1.25, 8.583e-08, -1.944), (1.25, 1.029e-07, 0.5556), (1.226, -0.2439, -1.944), (1.226, -0.2439, 0.5556), (1.155, -0.4784, -1.944), (1.155, -0.4784, 0.5556), (1.039, -0.6945, -1.944), (1.039, -0.6945, 0.5556), (0.8839, -0.8839, -1.944), (0.8839, -0.8839, 0.5556), (0.6945, -1.039, -1.944), (0.6945, -1.039, 0.5556), (0.4784, -1.155, -1.944), (0.4784, -1.155, 0.5556), (0.2439, -1.226, -1.944), (0.2439, -1.226, 0.5556), (-4.073e-07, -1.25, -1.944), (-4.073e-07, -1.25, 0.5556), (-0.2439, -1.226, -1.944), (-0.2439, -1.226, 0.5556), (-0.4784, -1.155, -1.944), (-0.4784, -1.155, 0.5556), (-0.6945, -1.039, -1.944), (-0.6945, -1.039, 0.5556), (-0.8839, -0.8839, -1.944), (-0.8839, -0.8839, 0.5556), (-1.039, -0.6945, -1.944), (-1.039, -0.6945, 0.5556), (-1.155, -0.4784, -1.944), (-1.155, -0.4784, 0.5556), (-1.226, -0.2439, -1.944), (-1.226, -0.2439, 0.5556), (-1.25, 1.198e-06, -1.944), (-1.25, 1.216e-06, 0.5556), (-1.226, 0.2439, -1.944), (-1.226, 0.2439, 0.5556), (-1.155, 0.4784, -1.944), (-1.155, 0.4784, 0.5556), (-1.039, 0.6945, -1.944), (-1.039, 0.6945, 0.5556), (-0.8839, 0.8839, -1.944), (-0.8839, 0.8839, 0.5556), (-0.6945, 1.039, -1.944), (-0.6945, 1.039, 0.5556), (-0.4784, 1.155, -1.944), (-0.4784, 1.155, 0.5556), (-0.2439, 1.226, -1.944), (-0.2439, 1.226, 0.5556), (0.0, 1.0, -1.0), (0.0, 1.0, 1.0), (0.1951, 0.9808, -1.0), (0.1951, 0.9808, 1.0), (0.3827, 0.9239, -1.0), (0.3827, 0.9239, 1.0), (0.5556, 0.8315, -1.0), (0.5556, 0.8315, 1.0), (0.7071, 0.7071, -1.0), (0.7071, 0.7071, 1.0), (0.8315, 0.5556, -1.0), (0.8315, 0.5556, 1.0), (0.9239, 0.3827, -1.0), (0.9239, 0.3827, 1.0), (0.9808, 0.1951, -1.0), (0.9808, 0.1951, 1.0), (1.0, 7.55e-08, -1.0), (1.0, 7.55e-08, 1.0), (0.9808, -0.1951, -1.0), (0.9808, -0.1951, 1.0), (0.9239, -0.3827, -1.0), (0.9239, -0.3827, 1.0), (0.8315, -0.5556, -1.0), (0.8315, -0.5556, 1.0), (0.7071, -0.7071, -1.0), (0.7071, -0.7071, 1.0), (0.5556, -0.8315, -1.0), (0.5556, -0.8315, 1.0), (0.3827, -0.9239, -1.0), (0.3827, -0.9239, 1.0), (0.1951, -0.9808, -1.0), (0.1951, -0.9808, 1.0), (-3.258e-07, -1.0, -1.0), (-3.258e-07, -1.0, 1.0), (-0.1951, -0.9808, -1.0), (-0.1951, -0.9808, 1.0), (-0.3827, -0.9239, -1.0), (-0.3827, -0.9239, 1.0), (-0.5556, -0.8315, -1.0), (-0.5556, -0.8315, 1.0), (-0.7071, -0.7071, -1.0), (-0.7071, -0.7071, 1.0), (-0.8315, -0.5556, -1.0), (-0.8315, -0.5556, 1.0), (-0.9239, -0.3827, -1.0), (-0.9239, -0.3827, 1.0), (-0.9808, -0.1951, -1.0), (-0.9808, -0.1951, 1.0), (-1.0, 9.656e-07, -1.0), (-1.0, 9.656e-07, 1.0), (-0.9808, 0.1951, -1.0), (-0.9808, 0.1951, 1.0), (-0.9239, 0.3827, -1.0), (-0.9239, 0.3827, 1.0), (-0.8315, 0.5556, -1.0), (-0.8315, 0.5556, 1.0), (-0.7071, 0.7071, -1.0), (-0.7071, 0.7071, 1.0), (-0.5556, 0.8315, -1.0), (-0.5556, 0.8315, 1.0), (-0.3827, 0.9239, -1.0), (-0.3827, 0.9239, 1.0), (-0.1951, 0.9808, -1.0), (-0.1951, 0.9808, 1.0)], [], [(0, 1, 3, 2), (2, 3, 5, 4), (4, 5, 7, 6), (6, 7, 9, 8), (8, 9, 11, 10), (10, 11, 13, 12), (12, 13, 15, 14), (14, 15, 17, 16), (16, 17, 19, 18), (18, 19, 21, 20), (20, 21, 23, 22), (22, 23, 25, 24), (24, 25, 27, 26), (26, 27, 29, 28), (28, 29, 31, 30), (30, 31, 33, 32), (32, 33, 35, 34), (34, 35, 37, 36), (36, 37, 39, 38), (38, 39, 41, 40), (40, 41, 43, 42), (42, 43, 45, 44), (44, 45, 47, 46), (46, 47, 49, 48), (48, 49, 51, 50), (50, 51, 53, 52), (52, 53, 55, 54), (54, 55, 57, 56), (56, 57, 59, 58), (58, 59, 61, 60), (3, 1, 63, 61, 59, 57, 55, 53, 51, 49, 47, 45, 43, 41, 39, 37, 35, 33, 31, 29, 27, 25, 23, 21, 19, 17, 15, 13, 11, 9, 7, 5), (60, 61, 63, 62), (62, 63, 1, 0), (0, 2, 4, 6, 8, 10, 12, 14, 16, 18, 20, 22, 24, 26, 28, 30, 32, 34, 36, 38, 40, 42, 44, 46, 48, 50, 52, 54, 56, 58, 60, 62), (64, 65, 67, 66), (66, 67, 69, 68), (68, 69, 71, 70), (70, 71, 73, 72), (72, 73, 75, 74), (74, 75, 77, 76), (76, 77, 79, 78), (78, 79, 81, 80), (80, 81, 83, 82), (82, 83, 85, 84), (84, 85, 87, 86), (86, 87, 89, 88), (88, 89, 91, 90), (90, 91, 93, 92), (92, 93, 95, 94), (94, 95, 97, 96), (96, 97, 99, 98), (98, 99, 101, 100), (100, 101, 103, 102), (102, 103, 105, 104), (104, 105, 107, 106), (106, 107, 109, 108), (108, 109, 111, 110), (110, 111, 113, 112), (112, 113, 115, 114), (114, 115, 117, 116), (116, 117, 119, 118), (118, 119, 121, 120), (120, 121, 123, 122), (122, 123, 125, 124), (67, 65, 127, 125, 123, 121, 119, 117, 115, 113, 111, 109, 107, 105, 103, 101, 99, 97, 95, 93, 91, 89, 87, 85, 83, 81, 79, 77, 75, 73, 71, 69), (124, 125, 127, 126), (126, 127, 65, 64), (64, 66, 68, 70, 72, 74, 76, 78, 80, 82, 84, 86, 88, 90, 92, 94, 96, 98, 100, 102, 104, 106, 108, 110, 112, 114, 116, 118, 120, 122, 124, 126)])
me_cylinder_001.materials.append(mat_material_006)
me_cylinder_001.use_remesh_preserve_volume = False
me_cylinder_001.use_remesh_preserve_attributes = False
me_cylinder_001.use_mirror_vertex_groups = False
me_cylinder_001.update()
me_cube_003 = bpy.data.meshes.new('Cube.003')
me_cube_003.from_pydata([(2.686, -0.4071, 0.974), (2.686, -0.09463, 0.974), (2.564, -0.4071, 0.986), (2.564, -0.09463, 0.986), (2.447, -0.4071, 1.022), (2.447, -0.09463, 1.022), (2.339, -0.4071, 1.079), (2.339, -0.09463, 1.079), (2.244, -0.4071, 1.157), (2.244, -0.09463, 1.157), (2.166, -0.4071, 1.252), (2.166, -0.09463, 1.252), (2.109, -0.4071, 1.36), (2.109, -0.09463, 1.36), (2.073, -0.4071, 1.477), (2.073, -0.09463, 1.477), (2.061, -0.4071, 1.599), (2.061, -0.09463, 1.599), (2.073, -0.4071, 1.721), (2.073, -0.09463, 1.721), (2.109, -0.4071, 1.838), (2.109, -0.09463, 1.838), (2.166, -0.4071, 1.946), (2.166, -0.09463, 1.946), (2.244, -0.4071, 2.041), (2.244, -0.09463, 2.041), (2.339, -0.4071, 2.119), (2.339, -0.09463, 2.119), (2.447, -0.4071, 2.176), (2.447, -0.09463, 2.176), (2.564, -0.4071, 2.212), (2.564, -0.09463, 2.212), (2.686, -0.4071, 2.224), (2.686, -0.09463, 2.224), (2.808, -0.4071, 2.212), (2.808, -0.09463, 2.212), (2.925, -0.4071, 2.176), (2.925, -0.09463, 2.176), (3.033, -0.4071, 2.119), (3.033, -0.09463, 2.119), (3.128, -0.4071, 2.041), (3.128, -0.09463, 2.041), (3.206, -0.4071, 1.946), (3.206, -0.09463, 1.946), (3.263, -0.4071, 1.838), (3.263, -0.09463, 1.838), (3.299, -0.4071, 1.721), (3.299, -0.09463, 1.721), (3.311, -0.4071, 1.599), (3.311, -0.09463, 1.599), (3.299, -0.4071, 1.477), (3.299, -0.09463, 1.477), (3.263, -0.4071, 1.36), (3.263, -0.09463, 1.36), (3.206, -0.4071, 1.252), (3.206, -0.09463, 1.252), (3.128, -0.4071, 1.157), (3.128, -0.09463, 1.157), (3.033, -0.4071, 1.079), (3.033, -0.09463, 1.079), (2.925, -0.4071, 1.022), (2.925, -0.09463, 1.022), (2.808, -0.4071, 0.986), (2.808, -0.09463, 0.986), (1.625, -0.3, 0.875), (1.625, -0.375, 0.875), (-1.625, -0.375, 0.875), (-1.625, -0.3, 0.875), (1.625, -0.3, 2.6), (1.625, -0.375, 2.6), (-1.625, -0.375, 2.6), (-1.625, -0.3, 2.6), (1.0, -0.3, -0.0625), (1.0, -0.375, -0.0625), (-0.375, -0.375, -0.0625), (-0.375, -0.3, -0.0625), (1.0, -0.3, 0.725), (1.0, -0.375, 0.725), (-0.375, -0.375, 0.725), (-0.375, -0.3, 0.725)], [], [(0, 1, 3, 2), (2, 3, 5, 4), (4, 5, 7, 6), (6, 7, 9, 8), (8, 9, 11, 10), (10, 11, 13, 12), (12, 13, 15, 14), (14, 15, 17, 16), (16, 17, 19, 18), (18, 19, 21, 20), (20, 21, 23, 22), (22, 23, 25, 24), (24, 25, 27, 26), (26, 27, 29, 28), (28, 29, 31, 30), (30, 31, 33, 32), (32, 33, 35, 34), (34, 35, 37, 36), (36, 37, 39, 38), (38, 39, 41, 40), (40, 41, 43, 42), (42, 43, 45, 44), (44, 45, 47, 46), (46, 47, 49, 48), (48, 49, 51, 50), (50, 51, 53, 52), (52, 53, 55, 54), (54, 55, 57, 56), (56, 57, 59, 58), (58, 59, 61, 60), (3, 1, 63, 61, 59, 57, 55, 53, 51, 49, 47, 45, 43, 41, 39, 37, 35, 33, 31, 29, 27, 25, 23, 21, 19, 17, 15, 13, 11, 9, 7, 5), (60, 61, 63, 62), (62, 63, 1, 0), (0, 2, 4, 6, 8, 10, 12, 14, 16, 18, 20, 22, 24, 26, 28, 30, 32, 34, 36, 38, 40, 42, 44, 46, 48, 50, 52, 54, 56, 58, 60, 62), (64, 65, 66, 67), (68, 71, 70, 69), (64, 68, 69, 65), (65, 69, 70, 66), (66, 70, 71, 67), (68, 64, 67, 71), (72, 73, 74, 75), (76, 79, 78, 77), (72, 76, 77, 73), (73, 77, 78, 74), (74, 78, 79, 75), (76, 72, 75, 79)])
me_cube_003.materials.append(mat_material_007)
me_cube_003.use_remesh_preserve_volume = False
me_cube_003.use_remesh_preserve_attributes = False
me_cube_003.use_mirror_vertex_groups = False
me_cube_003.update()

# ---- objects
ob_flash_and_wheel = bpy.data.objects.new('flash and wheel', me_cube_001)
ob_body = bpy.data.objects.new('body', me_cube)
ob_lamp = bpy.data.objects.new('Lamp', light_lamp)
ob_camera = bpy.data.objects.new('Camera', cam_camera)
ob_lens = bpy.data.objects.new('lens', me_cylinder_001)
ob_panels = bpy.data.objects.new('panels', me_cube_003)

# ---- transforms, parenting, visibility, modifiers, constraints
ob_flash_and_wheel.location = (0.6405, -0.9697, 1.188)
ob_flash_and_wheel.scale = (0.13, 0.13, 0.13)
ob_flash_and_wheel.lineart.crease_threshold = 0.0
ob_body.location = (0.0, -0.2, 1.0)
ob_body.lock_rotations_4d = False
ob_body.empty_display_type = 'ARROWS'
ob_body.lineart.crease_threshold = 0.0
ob_lamp.location = (4.076, 1.005, 5.904)
ob_lamp.rotation_euler = (0.6503, 0.05522, 1.866)
ob_lamp.lock_rotations_4d = False
ob_lamp.empty_display_type = 'ARROWS'
ob_lamp.color = (0.0, 0.0, 0.0, 0.0)
ob_lamp.lineart.crease_threshold = 0.0
ob_camera.location = (7.481, -6.508, 5.344)
ob_camera.rotation_euler = (1.109, 0.01082, 0.8149)
ob_camera.lock_rotations_4d = False
ob_camera.empty_display_type = 'ARROWS'
ob_camera.color = (0.0, 0.0, 0.0, 0.0)
ob_camera.display_type = 'WIRE'
ob_camera.lineart.crease_threshold = 0.0
ob_lens.location = (0.04047, -1.47, 0.5883)
ob_lens.rotation_euler = (1.571, -0.0, 0.0)
ob_lens.scale = (0.288, 0.288, 0.288)
ob_lens.lineart.crease_threshold = 0.0
ob_panels.location = (0.3, -0.6, 1.0)
ob_panels.scale = (-0.32, -0.32, -0.32)
ob_panels.lock_rotations_4d = False
ob_panels.empty_display_type = 'ARROWS'
ob_panels.lineart.crease_threshold = 0.0

# ---- collection membership
col_collection_1.objects.link(ob_flash_and_wheel)
col_collection_1.objects.link(ob_body)
col_collection_1.objects.link(ob_lamp)
col_collection_1.objects.link(ob_camera)
col_collection_1.objects.link(ob_lens)
col_collection_1.objects.link(ob_panels)

# ---- scene / render settings (as saved in the file)
scene.camera = ob_camera
scene.frame_start = 1; scene.frame_end = 250; scene.frame_set(1)
scene.render.engine = 'CYCLES'
scene.render.resolution_percentage = 50
scene.render.dither_intensity = 0.0
scene.cycles.use_denoising = False
scene.cycles.samples = 100
scene.cycles.sampling_pattern = 'TABULATED_SOBOL'
scene.cycles.light_sampling_threshold = 0.0
scene.cycles.use_adaptive_sampling = False
scene.cycles.use_light_tree = False
scene.cycles.blur_glossy = 0.0
scene.cycles.sample_clamp_indirect = 0.0
scene.view_settings.view_transform = 'Standard'
bpy.context.view_layer.update()
